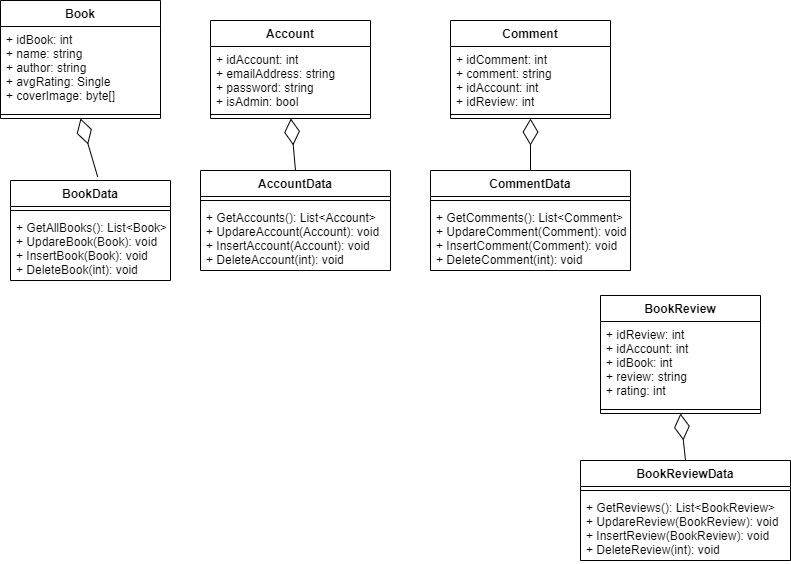

The diagram above was exported from draw.io. Its source (the exported page's mxGraphModel, read from the mxfile embedded in the PNG):
<mxGraphModel dx="1038" dy="556" grid="1" gridSize="10" guides="1" tooltips="1" connect="1" arrows="1" fold="1" page="1" pageScale="1" pageWidth="827" pageHeight="1169" math="0" shadow="0">
  <root>
    <mxCell id="WIyWlLk6GJQsqaUBKTNV-0" />
    <mxCell id="WIyWlLk6GJQsqaUBKTNV-1" parent="WIyWlLk6GJQsqaUBKTNV-0" />
    <mxCell id="5wMgXZBIsdFGBJWtIuHX-10" value="Book" style="swimlane;fontStyle=1;align=center;verticalAlign=top;childLayout=stackLayout;horizontal=1;startSize=26;horizontalStack=0;resizeParent=1;resizeParentMax=0;resizeLast=0;collapsible=1;marginBottom=0;" vertex="1" parent="WIyWlLk6GJQsqaUBKTNV-1">
      <mxGeometry x="10" y="50" width="160" height="118" as="geometry" />
    </mxCell>
    <mxCell id="5wMgXZBIsdFGBJWtIuHX-11" value="+ idBook: int&#10;+ name: string&#10;+ author: string&#10;+ avgRating: Single&#10;+ coverImage: byte[]" style="text;strokeColor=none;fillColor=none;align=left;verticalAlign=top;spacingLeft=4;spacingRight=4;overflow=hidden;rotatable=0;points=[[0,0.5],[1,0.5]];portConstraint=eastwest;" vertex="1" parent="5wMgXZBIsdFGBJWtIuHX-10">
      <mxGeometry y="26" width="160" height="84" as="geometry" />
    </mxCell>
    <mxCell id="5wMgXZBIsdFGBJWtIuHX-12" value="" style="line;strokeWidth=1;fillColor=none;align=left;verticalAlign=middle;spacingTop=-1;spacingLeft=3;spacingRight=3;rotatable=0;labelPosition=right;points=[];portConstraint=eastwest;" vertex="1" parent="5wMgXZBIsdFGBJWtIuHX-10">
      <mxGeometry y="110" width="160" height="8" as="geometry" />
    </mxCell>
    <mxCell id="5wMgXZBIsdFGBJWtIuHX-14" value="Account" style="swimlane;fontStyle=1;align=center;verticalAlign=top;childLayout=stackLayout;horizontal=1;startSize=26;horizontalStack=0;resizeParent=1;resizeParentMax=0;resizeLast=0;collapsible=1;marginBottom=0;" vertex="1" parent="WIyWlLk6GJQsqaUBKTNV-1">
      <mxGeometry x="220" y="70" width="160" height="98" as="geometry" />
    </mxCell>
    <mxCell id="5wMgXZBIsdFGBJWtIuHX-15" value="+ idAccount: int&#10;+ emailAddress: string&#10;+ password: string&#10;+ isAdmin: bool" style="text;strokeColor=none;fillColor=none;align=left;verticalAlign=top;spacingLeft=4;spacingRight=4;overflow=hidden;rotatable=0;points=[[0,0.5],[1,0.5]];portConstraint=eastwest;" vertex="1" parent="5wMgXZBIsdFGBJWtIuHX-14">
      <mxGeometry y="26" width="160" height="64" as="geometry" />
    </mxCell>
    <mxCell id="5wMgXZBIsdFGBJWtIuHX-16" value="" style="line;strokeWidth=1;fillColor=none;align=left;verticalAlign=middle;spacingTop=-1;spacingLeft=3;spacingRight=3;rotatable=0;labelPosition=right;points=[];portConstraint=eastwest;" vertex="1" parent="5wMgXZBIsdFGBJWtIuHX-14">
      <mxGeometry y="90" width="160" height="8" as="geometry" />
    </mxCell>
    <mxCell id="5wMgXZBIsdFGBJWtIuHX-17" value="BookReview" style="swimlane;fontStyle=1;align=center;verticalAlign=top;childLayout=stackLayout;horizontal=1;startSize=26;horizontalStack=0;resizeParent=1;resizeParentMax=0;resizeLast=0;collapsible=1;marginBottom=0;" vertex="1" parent="WIyWlLk6GJQsqaUBKTNV-1">
      <mxGeometry x="610" y="345" width="160" height="118" as="geometry" />
    </mxCell>
    <mxCell id="5wMgXZBIsdFGBJWtIuHX-18" value="+ idReview: int&#10;+ idAccount: int&#10;+ idBook: int&#10;+ review: string&#10;+ rating: int" style="text;strokeColor=none;fillColor=none;align=left;verticalAlign=top;spacingLeft=4;spacingRight=4;overflow=hidden;rotatable=0;points=[[0,0.5],[1,0.5]];portConstraint=eastwest;" vertex="1" parent="5wMgXZBIsdFGBJWtIuHX-17">
      <mxGeometry y="26" width="160" height="84" as="geometry" />
    </mxCell>
    <mxCell id="5wMgXZBIsdFGBJWtIuHX-19" value="" style="line;strokeWidth=1;fillColor=none;align=left;verticalAlign=middle;spacingTop=-1;spacingLeft=3;spacingRight=3;rotatable=0;labelPosition=right;points=[];portConstraint=eastwest;" vertex="1" parent="5wMgXZBIsdFGBJWtIuHX-17">
      <mxGeometry y="110" width="160" height="8" as="geometry" />
    </mxCell>
    <mxCell id="5wMgXZBIsdFGBJWtIuHX-20" value="Comment" style="swimlane;fontStyle=1;align=center;verticalAlign=top;childLayout=stackLayout;horizontal=1;startSize=26;horizontalStack=0;resizeParent=1;resizeParentMax=0;resizeLast=0;collapsible=1;marginBottom=0;" vertex="1" parent="WIyWlLk6GJQsqaUBKTNV-1">
      <mxGeometry x="460" y="70" width="160" height="98" as="geometry" />
    </mxCell>
    <mxCell id="5wMgXZBIsdFGBJWtIuHX-21" value="+ idComment: int&#10;+ comment: string&#10;+ idAccount: int&#10;+ idReview: int" style="text;strokeColor=none;fillColor=none;align=left;verticalAlign=top;spacingLeft=4;spacingRight=4;overflow=hidden;rotatable=0;points=[[0,0.5],[1,0.5]];portConstraint=eastwest;" vertex="1" parent="5wMgXZBIsdFGBJWtIuHX-20">
      <mxGeometry y="26" width="160" height="64" as="geometry" />
    </mxCell>
    <mxCell id="5wMgXZBIsdFGBJWtIuHX-22" value="" style="line;strokeWidth=1;fillColor=none;align=left;verticalAlign=middle;spacingTop=-1;spacingLeft=3;spacingRight=3;rotatable=0;labelPosition=right;points=[];portConstraint=eastwest;" vertex="1" parent="5wMgXZBIsdFGBJWtIuHX-20">
      <mxGeometry y="90" width="160" height="8" as="geometry" />
    </mxCell>
    <mxCell id="5wMgXZBIsdFGBJWtIuHX-23" value="BookData" style="swimlane;fontStyle=1;align=center;verticalAlign=top;childLayout=stackLayout;horizontal=1;startSize=26;horizontalStack=0;resizeParent=1;resizeParentMax=0;resizeLast=0;collapsible=1;marginBottom=0;" vertex="1" parent="WIyWlLk6GJQsqaUBKTNV-1">
      <mxGeometry x="20" y="230" width="160" height="100" as="geometry" />
    </mxCell>
    <mxCell id="5wMgXZBIsdFGBJWtIuHX-25" value="" style="line;strokeWidth=1;fillColor=none;align=left;verticalAlign=middle;spacingTop=-1;spacingLeft=3;spacingRight=3;rotatable=0;labelPosition=right;points=[];portConstraint=eastwest;" vertex="1" parent="5wMgXZBIsdFGBJWtIuHX-23">
      <mxGeometry y="26" width="160" height="8" as="geometry" />
    </mxCell>
    <mxCell id="5wMgXZBIsdFGBJWtIuHX-26" value="+ GetAllBooks(): List&lt;Book&gt;&#10;+ UpdareBook(Book): void&#10;+ InsertBook(Book): void&#10;+ DeleteBook(int): void" style="text;strokeColor=none;fillColor=none;align=left;verticalAlign=top;spacingLeft=4;spacingRight=4;overflow=hidden;rotatable=0;points=[[0,0.5],[1,0.5]];portConstraint=eastwest;" vertex="1" parent="5wMgXZBIsdFGBJWtIuHX-23">
      <mxGeometry y="34" width="160" height="66" as="geometry" />
    </mxCell>
    <mxCell id="5wMgXZBIsdFGBJWtIuHX-31" value="AccountData" style="swimlane;fontStyle=1;align=center;verticalAlign=top;childLayout=stackLayout;horizontal=1;startSize=26;horizontalStack=0;resizeParent=1;resizeParentMax=0;resizeLast=0;collapsible=1;marginBottom=0;" vertex="1" parent="WIyWlLk6GJQsqaUBKTNV-1">
      <mxGeometry x="210" y="220" width="190" height="100" as="geometry" />
    </mxCell>
    <mxCell id="5wMgXZBIsdFGBJWtIuHX-32" value="" style="line;strokeWidth=1;fillColor=none;align=left;verticalAlign=middle;spacingTop=-1;spacingLeft=3;spacingRight=3;rotatable=0;labelPosition=right;points=[];portConstraint=eastwest;" vertex="1" parent="5wMgXZBIsdFGBJWtIuHX-31">
      <mxGeometry y="26" width="190" height="8" as="geometry" />
    </mxCell>
    <mxCell id="5wMgXZBIsdFGBJWtIuHX-33" value="+ GetAccounts(): List&lt;Account&gt;&#10;+ UpdareAccount(Account): void&#10;+ InsertAccount(Account): void&#10;+ DeleteAccount(int): void" style="text;strokeColor=none;fillColor=none;align=left;verticalAlign=top;spacingLeft=4;spacingRight=4;overflow=hidden;rotatable=0;points=[[0,0.5],[1,0.5]];portConstraint=eastwest;" vertex="1" parent="5wMgXZBIsdFGBJWtIuHX-31">
      <mxGeometry y="34" width="190" height="66" as="geometry" />
    </mxCell>
    <mxCell id="5wMgXZBIsdFGBJWtIuHX-34" value="BookReviewData" style="swimlane;fontStyle=1;align=center;verticalAlign=top;childLayout=stackLayout;horizontal=1;startSize=26;horizontalStack=0;resizeParent=1;resizeParentMax=0;resizeLast=0;collapsible=1;marginBottom=0;" vertex="1" parent="WIyWlLk6GJQsqaUBKTNV-1">
      <mxGeometry x="590" y="510" width="210" height="100" as="geometry" />
    </mxCell>
    <mxCell id="5wMgXZBIsdFGBJWtIuHX-35" value="" style="line;strokeWidth=1;fillColor=none;align=left;verticalAlign=middle;spacingTop=-1;spacingLeft=3;spacingRight=3;rotatable=0;labelPosition=right;points=[];portConstraint=eastwest;" vertex="1" parent="5wMgXZBIsdFGBJWtIuHX-34">
      <mxGeometry y="26" width="210" height="8" as="geometry" />
    </mxCell>
    <mxCell id="5wMgXZBIsdFGBJWtIuHX-36" value="+ GetReviews(): List&lt;BookReview&gt;&#10;+ UpdareReview(BookReview): void&#10;+ InsertReview(BookReview): void&#10;+ DeleteReview(int): void" style="text;strokeColor=none;fillColor=none;align=left;verticalAlign=top;spacingLeft=4;spacingRight=4;overflow=hidden;rotatable=0;points=[[0,0.5],[1,0.5]];portConstraint=eastwest;" vertex="1" parent="5wMgXZBIsdFGBJWtIuHX-34">
      <mxGeometry y="34" width="210" height="66" as="geometry" />
    </mxCell>
    <mxCell id="5wMgXZBIsdFGBJWtIuHX-37" value="CommentData" style="swimlane;fontStyle=1;align=center;verticalAlign=top;childLayout=stackLayout;horizontal=1;startSize=26;horizontalStack=0;resizeParent=1;resizeParentMax=0;resizeLast=0;collapsible=1;marginBottom=0;" vertex="1" parent="WIyWlLk6GJQsqaUBKTNV-1">
      <mxGeometry x="440" y="220" width="200" height="100" as="geometry" />
    </mxCell>
    <mxCell id="5wMgXZBIsdFGBJWtIuHX-38" value="" style="line;strokeWidth=1;fillColor=none;align=left;verticalAlign=middle;spacingTop=-1;spacingLeft=3;spacingRight=3;rotatable=0;labelPosition=right;points=[];portConstraint=eastwest;" vertex="1" parent="5wMgXZBIsdFGBJWtIuHX-37">
      <mxGeometry y="26" width="200" height="8" as="geometry" />
    </mxCell>
    <mxCell id="5wMgXZBIsdFGBJWtIuHX-39" value="+ GetComments(): List&lt;Comment&gt;&#10;+ UpdareComment(Comment): void&#10;+ InsertComment(Comment): void&#10;+ DeleteComment(int): void" style="text;strokeColor=none;fillColor=none;align=left;verticalAlign=top;spacingLeft=4;spacingRight=4;overflow=hidden;rotatable=0;points=[[0,0.5],[1,0.5]];portConstraint=eastwest;" vertex="1" parent="5wMgXZBIsdFGBJWtIuHX-37">
      <mxGeometry y="34" width="200" height="66" as="geometry" />
    </mxCell>
    <mxCell id="5wMgXZBIsdFGBJWtIuHX-41" value="" style="endArrow=diamondThin;endFill=0;endSize=24;html=1;rounded=0;entryX=0.5;entryY=1;entryDx=0;entryDy=0;exitX=0.545;exitY=-0.036;exitDx=0;exitDy=0;exitPerimeter=0;" edge="1" parent="WIyWlLk6GJQsqaUBKTNV-1" source="5wMgXZBIsdFGBJWtIuHX-23" target="5wMgXZBIsdFGBJWtIuHX-10">
      <mxGeometry width="160" relative="1" as="geometry">
        <mxPoint x="150" y="200" as="sourcePoint" />
        <mxPoint x="180" y="190" as="targetPoint" />
        <Array as="points" />
      </mxGeometry>
    </mxCell>
    <mxCell id="5wMgXZBIsdFGBJWtIuHX-42" value="" style="endArrow=diamondThin;endFill=0;endSize=24;html=1;rounded=0;exitX=0.5;exitY=0;exitDx=0;exitDy=0;" edge="1" parent="WIyWlLk6GJQsqaUBKTNV-1" source="5wMgXZBIsdFGBJWtIuHX-31" target="5wMgXZBIsdFGBJWtIuHX-16">
      <mxGeometry width="160" relative="1" as="geometry">
        <mxPoint x="300" y="170" as="sourcePoint" />
        <mxPoint x="460" y="170" as="targetPoint" />
      </mxGeometry>
    </mxCell>
    <mxCell id="5wMgXZBIsdFGBJWtIuHX-43" value="" style="endArrow=diamondThin;endFill=0;endSize=24;html=1;rounded=0;exitX=0.5;exitY=0;exitDx=0;exitDy=0;entryX=0.5;entryY=1;entryDx=0;entryDy=0;" edge="1" parent="WIyWlLk6GJQsqaUBKTNV-1" source="5wMgXZBIsdFGBJWtIuHX-37" target="5wMgXZBIsdFGBJWtIuHX-20">
      <mxGeometry width="160" relative="1" as="geometry">
        <mxPoint x="330" y="270" as="sourcePoint" />
        <mxPoint x="490" y="270" as="targetPoint" />
      </mxGeometry>
    </mxCell>
    <mxCell id="5wMgXZBIsdFGBJWtIuHX-44" value="" style="endArrow=diamondThin;endFill=0;endSize=24;html=1;rounded=0;exitX=0.5;exitY=0;exitDx=0;exitDy=0;entryX=0.5;entryY=1;entryDx=0;entryDy=0;" edge="1" parent="WIyWlLk6GJQsqaUBKTNV-1" source="5wMgXZBIsdFGBJWtIuHX-34" target="5wMgXZBIsdFGBJWtIuHX-17">
      <mxGeometry width="160" relative="1" as="geometry">
        <mxPoint x="330" y="450" as="sourcePoint" />
        <mxPoint x="490" y="450" as="targetPoint" />
      </mxGeometry>
    </mxCell>
  </root>
</mxGraphModel>